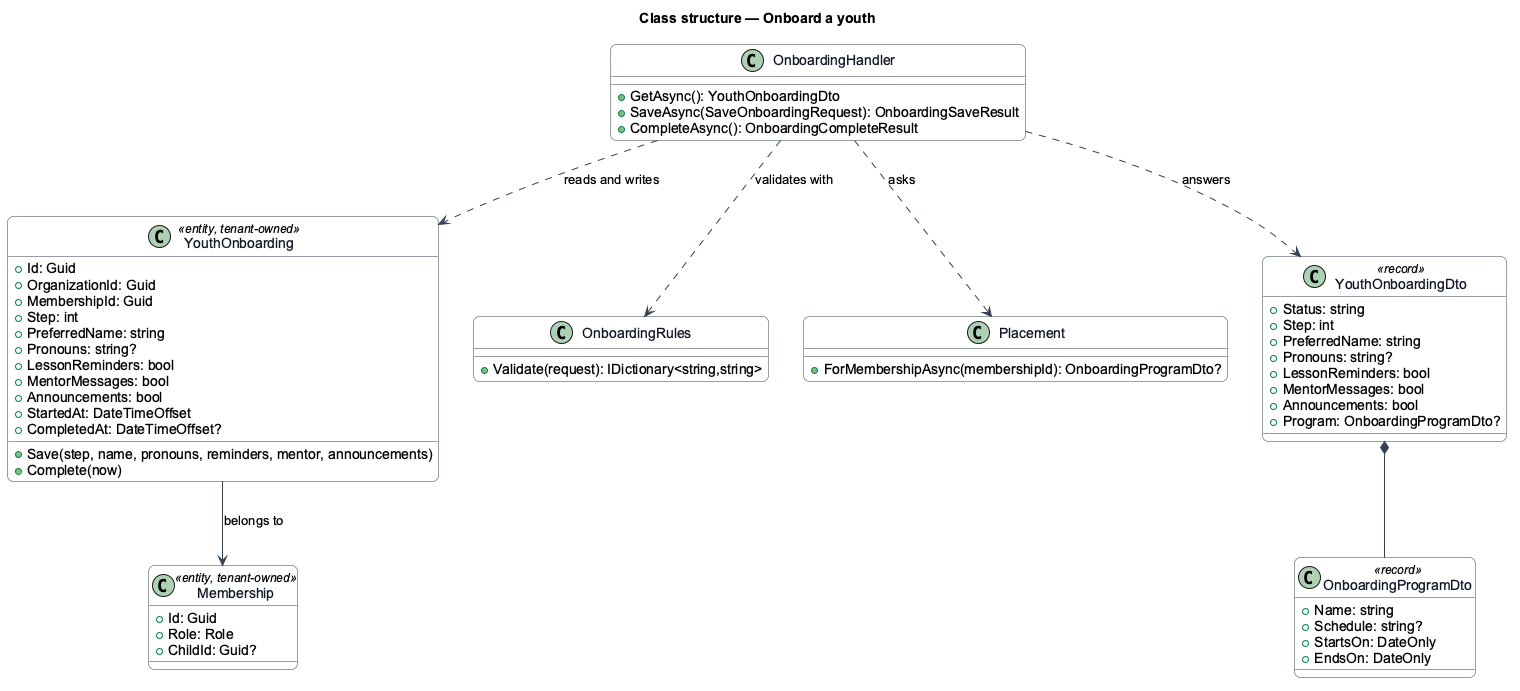

The diagram above was rendered by PlantUML. Its source (embedded in the PNG):
@startuml
skinparam backgroundColor #FFFFFF
skinparam shadowing false
skinparam roundcorner 12
skinparam defaultFontName Arial
skinparam ArrowColor #344054
skinparam class {
  BorderColor #344054
  FontColor #101828
  BackgroundColor #F9FAFB
}
title Class structure — Onboard a youth
class YouthOnboarding <<entity, tenant-owned>> {
  +Id: Guid
  +OrganizationId: Guid
  +MembershipId: Guid
  +Step: int
  +PreferredName: string
  +Pronouns: string?
  +LessonReminders: bool
  +MentorMessages: bool
  +Announcements: bool
  +StartedAt: DateTimeOffset
  +CompletedAt: DateTimeOffset?
  +Save(step, name, pronouns, reminders, mentor, announcements)
  +Complete(now)
}
class Membership <<entity, tenant-owned>> {
  +Id: Guid
  +Role: Role
  +ChildId: Guid?
}
class OnboardingHandler {
  +GetAsync(): YouthOnboardingDto
  +SaveAsync(SaveOnboardingRequest): OnboardingSaveResult
  +CompleteAsync(): OnboardingCompleteResult
}
class OnboardingRules {
  +Validate(request): IDictionary<string,string>
}
class Placement {
  +ForMembershipAsync(membershipId): OnboardingProgramDto?
}
class YouthOnboardingDto <<record>> {
  +Status: string
  +Step: int
  +PreferredName: string
  +Pronouns: string?
  +LessonReminders: bool
  +MentorMessages: bool
  +Announcements: bool
  +Program: OnboardingProgramDto?
}
class OnboardingProgramDto <<record>> {
  +Name: string
  +Schedule: string?
  +StartsOn: DateOnly
  +EndsOn: DateOnly
}
YouthOnboarding --> Membership : belongs to
OnboardingHandler ..> YouthOnboarding : reads and writes
OnboardingHandler ..> OnboardingRules : validates with
OnboardingHandler ..> Placement : asks
OnboardingHandler ..> YouthOnboardingDto : answers
YouthOnboardingDto *-- OnboardingProgramDto
@enduml